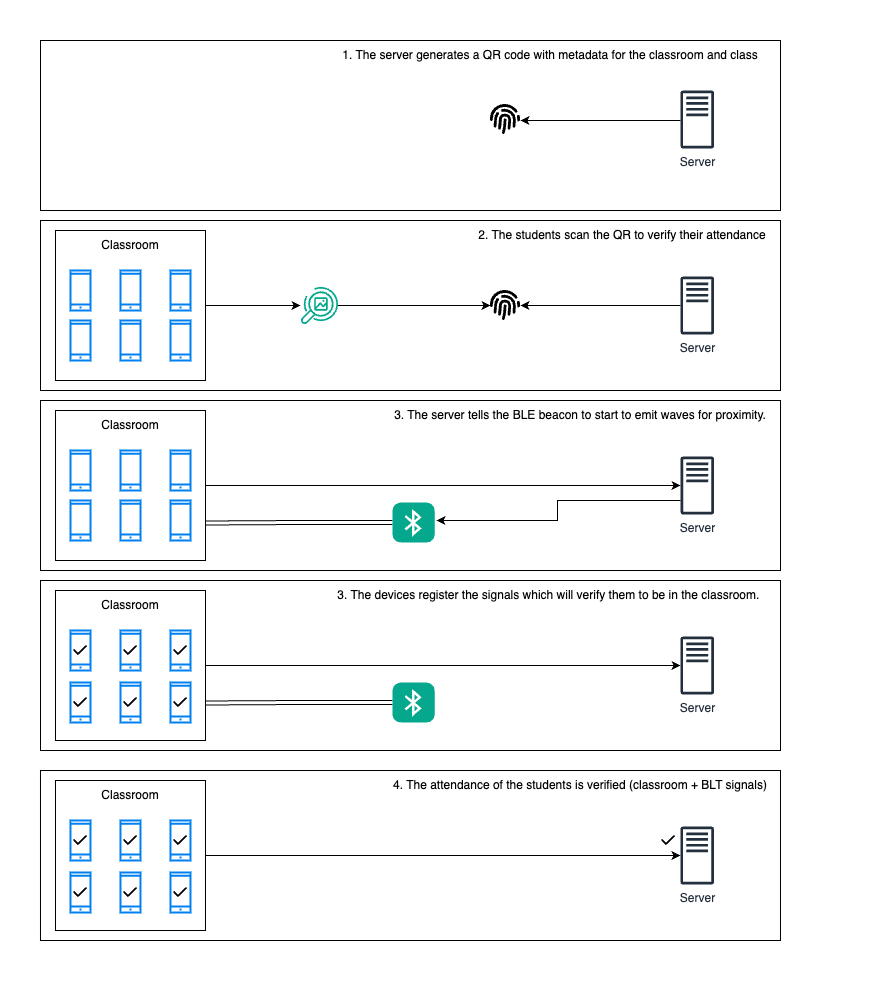

The diagram above was exported from draw.io. Its source (the exported page's mxGraphModel, read from the mxfile embedded in the PNG):
<mxGraphModel dx="1266" dy="674" grid="1" gridSize="10" guides="1" tooltips="1" connect="1" arrows="1" fold="1" page="1" pageScale="1" pageWidth="827" pageHeight="1169" math="0" shadow="0">
  <root>
    <mxCell id="0" />
    <mxCell id="1" parent="0" />
    <mxCell id="ccnurwAcSxG9sGl1aikI-37" value="" style="rounded=0;whiteSpace=wrap;html=1;" vertex="1" parent="1">
      <mxGeometry x="40.01" y="380" width="740" height="170" as="geometry" />
    </mxCell>
    <mxCell id="ccnurwAcSxG9sGl1aikI-53" style="edgeStyle=orthogonalEdgeStyle;rounded=0;orthogonalLoop=1;jettySize=auto;html=1;" edge="1" parent="1" source="ccnurwAcSxG9sGl1aikI-39" target="ccnurwAcSxG9sGl1aikI-41">
      <mxGeometry relative="1" as="geometry" />
    </mxCell>
    <mxCell id="ccnurwAcSxG9sGl1aikI-39" value="" style="rounded=0;whiteSpace=wrap;html=1;" vertex="1" parent="1">
      <mxGeometry x="55.01" y="390" width="150" height="150" as="geometry" />
    </mxCell>
    <mxCell id="ccnurwAcSxG9sGl1aikI-41" value="Server" style="sketch=0;outlineConnect=0;fontColor=#232F3E;gradientColor=none;fillColor=#232F3D;strokeColor=none;dashed=0;verticalLabelPosition=bottom;verticalAlign=top;align=center;html=1;fontSize=12;fontStyle=0;aspect=fixed;pointerEvents=1;shape=mxgraph.aws4.traditional_server;" vertex="1" parent="1">
      <mxGeometry x="680.01" y="436" width="33.46" height="58" as="geometry" />
    </mxCell>
    <mxCell id="ccnurwAcSxG9sGl1aikI-43" value="" style="html=1;verticalLabelPosition=bottom;align=center;labelBackgroundColor=#ffffff;verticalAlign=top;strokeWidth=2;strokeColor=#0080F0;shadow=0;dashed=0;shape=mxgraph.ios7.icons.smartphone;" vertex="1" parent="1">
      <mxGeometry x="70.01" y="480" width="20" height="40" as="geometry" />
    </mxCell>
    <mxCell id="ccnurwAcSxG9sGl1aikI-44" value="" style="html=1;verticalLabelPosition=bottom;align=center;labelBackgroundColor=#ffffff;verticalAlign=top;strokeWidth=2;strokeColor=#0080F0;shadow=0;dashed=0;shape=mxgraph.ios7.icons.smartphone;" vertex="1" parent="1">
      <mxGeometry x="120.01" y="430" width="20" height="40" as="geometry" />
    </mxCell>
    <mxCell id="ccnurwAcSxG9sGl1aikI-45" value="" style="html=1;verticalLabelPosition=bottom;align=center;labelBackgroundColor=#ffffff;verticalAlign=top;strokeWidth=2;strokeColor=#0080F0;shadow=0;dashed=0;shape=mxgraph.ios7.icons.smartphone;" vertex="1" parent="1">
      <mxGeometry x="120.01" y="480" width="20" height="40" as="geometry" />
    </mxCell>
    <mxCell id="ccnurwAcSxG9sGl1aikI-46" value="" style="html=1;verticalLabelPosition=bottom;align=center;labelBackgroundColor=#ffffff;verticalAlign=top;strokeWidth=2;strokeColor=#0080F0;shadow=0;dashed=0;shape=mxgraph.ios7.icons.smartphone;" vertex="1" parent="1">
      <mxGeometry x="70.01" y="430" width="20" height="40" as="geometry" />
    </mxCell>
    <mxCell id="ccnurwAcSxG9sGl1aikI-47" value="" style="html=1;verticalLabelPosition=bottom;align=center;labelBackgroundColor=#ffffff;verticalAlign=top;strokeWidth=2;strokeColor=#0080F0;shadow=0;dashed=0;shape=mxgraph.ios7.icons.smartphone;" vertex="1" parent="1">
      <mxGeometry x="170.01" y="430" width="20" height="40" as="geometry" />
    </mxCell>
    <mxCell id="ccnurwAcSxG9sGl1aikI-48" value="" style="html=1;verticalLabelPosition=bottom;align=center;labelBackgroundColor=#ffffff;verticalAlign=top;strokeWidth=2;strokeColor=#0080F0;shadow=0;dashed=0;shape=mxgraph.ios7.icons.smartphone;" vertex="1" parent="1">
      <mxGeometry x="170.01" y="480" width="20" height="40" as="geometry" />
    </mxCell>
    <mxCell id="ccnurwAcSxG9sGl1aikI-51" value="Classroom" style="text;html=1;align=center;verticalAlign=middle;whiteSpace=wrap;rounded=0;" vertex="1" parent="1">
      <mxGeometry x="100.01" y="390" width="60" height="30" as="geometry" />
    </mxCell>
    <mxCell id="ccnurwAcSxG9sGl1aikI-28" value="" style="rounded=0;whiteSpace=wrap;html=1;" vertex="1" parent="1">
      <mxGeometry x="40" y="200" width="740" height="170" as="geometry" />
    </mxCell>
    <mxCell id="ccnurwAcSxG9sGl1aikI-34" style="edgeStyle=orthogonalEdgeStyle;rounded=0;orthogonalLoop=1;jettySize=auto;html=1;" edge="1" parent="1" source="ccnurwAcSxG9sGl1aikI-32" target="ccnurwAcSxG9sGl1aikI-9">
      <mxGeometry relative="1" as="geometry" />
    </mxCell>
    <mxCell id="ccnurwAcSxG9sGl1aikI-32" value="" style="rounded=0;whiteSpace=wrap;html=1;" vertex="1" parent="1">
      <mxGeometry x="55" y="210" width="150" height="150" as="geometry" />
    </mxCell>
    <mxCell id="ccnurwAcSxG9sGl1aikI-35" style="edgeStyle=orthogonalEdgeStyle;rounded=0;orthogonalLoop=1;jettySize=auto;html=1;" edge="1" parent="1" source="ccnurwAcSxG9sGl1aikI-30">
      <mxGeometry relative="1" as="geometry">
        <mxPoint x="520" y="285" as="targetPoint" />
      </mxGeometry>
    </mxCell>
    <mxCell id="ccnurwAcSxG9sGl1aikI-30" value="Server" style="sketch=0;outlineConnect=0;fontColor=#232F3E;gradientColor=none;fillColor=#232F3D;strokeColor=none;dashed=0;verticalLabelPosition=bottom;verticalAlign=top;align=center;html=1;fontSize=12;fontStyle=0;aspect=fixed;pointerEvents=1;shape=mxgraph.aws4.traditional_server;" vertex="1" parent="1">
      <mxGeometry x="680" y="256" width="33.46" height="58" as="geometry" />
    </mxCell>
    <mxCell id="ccnurwAcSxG9sGl1aikI-31" value="" style="editableCssRules=path;shape=image;aspect=fixed;image=data:image/svg+xml,(base64 omitted: 3020 chars);connectable=0;movable=1;verticalLabelPosition=bottom;resizable=1;rotatable=0;cloneable=0;deletable=1;recursiveResize=0;imageBackground=none;verticalAlign=top;" vertex="1" parent="1">
      <mxGeometry x="490" y="270" width="30" height="30" as="geometry" />
    </mxCell>
    <mxCell id="ccnurwAcSxG9sGl1aikI-23" value="" style="rounded=0;whiteSpace=wrap;html=1;" vertex="1" parent="1">
      <mxGeometry x="40" y="20" width="740" height="170" as="geometry" />
    </mxCell>
    <mxCell id="Sbk16xozIU5b-qn2JHR8-1" value="" style="html=1;verticalLabelPosition=bottom;align=center;labelBackgroundColor=#ffffff;verticalAlign=top;strokeWidth=2;strokeColor=#0080F0;shadow=0;dashed=0;shape=mxgraph.ios7.icons.smartphone;" parent="1" vertex="1">
      <mxGeometry x="70" y="300" width="20" height="40" as="geometry" />
    </mxCell>
    <mxCell id="Sbk16xozIU5b-qn2JHR8-2" value="" style="html=1;verticalLabelPosition=bottom;align=center;labelBackgroundColor=#ffffff;verticalAlign=top;strokeWidth=2;strokeColor=#0080F0;shadow=0;dashed=0;shape=mxgraph.ios7.icons.smartphone;" parent="1" vertex="1">
      <mxGeometry x="120" y="250" width="20" height="40" as="geometry" />
    </mxCell>
    <mxCell id="Sbk16xozIU5b-qn2JHR8-3" value="" style="html=1;verticalLabelPosition=bottom;align=center;labelBackgroundColor=#ffffff;verticalAlign=top;strokeWidth=2;strokeColor=#0080F0;shadow=0;dashed=0;shape=mxgraph.ios7.icons.smartphone;" parent="1" vertex="1">
      <mxGeometry x="120" y="300" width="20" height="40" as="geometry" />
    </mxCell>
    <mxCell id="Sbk16xozIU5b-qn2JHR8-4" value="" style="html=1;verticalLabelPosition=bottom;align=center;labelBackgroundColor=#ffffff;verticalAlign=top;strokeWidth=2;strokeColor=#0080F0;shadow=0;dashed=0;shape=mxgraph.ios7.icons.smartphone;" parent="1" vertex="1">
      <mxGeometry x="70" y="250" width="20" height="40" as="geometry" />
    </mxCell>
    <mxCell id="Sbk16xozIU5b-qn2JHR8-5" value="" style="html=1;verticalLabelPosition=bottom;align=center;labelBackgroundColor=#ffffff;verticalAlign=top;strokeWidth=2;strokeColor=#0080F0;shadow=0;dashed=0;shape=mxgraph.ios7.icons.smartphone;" parent="1" vertex="1">
      <mxGeometry x="170" y="250" width="20" height="40" as="geometry" />
    </mxCell>
    <mxCell id="Sbk16xozIU5b-qn2JHR8-6" value="" style="html=1;verticalLabelPosition=bottom;align=center;labelBackgroundColor=#ffffff;verticalAlign=top;strokeWidth=2;strokeColor=#0080F0;shadow=0;dashed=0;shape=mxgraph.ios7.icons.smartphone;" parent="1" vertex="1">
      <mxGeometry x="170" y="300" width="20" height="40" as="geometry" />
    </mxCell>
    <mxCell id="ccnurwAcSxG9sGl1aikI-19" style="edgeStyle=orthogonalEdgeStyle;rounded=0;orthogonalLoop=1;jettySize=auto;html=1;" edge="1" parent="1" source="Sbk16xozIU5b-qn2JHR8-11">
      <mxGeometry relative="1" as="geometry">
        <mxPoint x="520" y="100" as="targetPoint" />
        <Array as="points">
          <mxPoint x="550" y="100" />
          <mxPoint x="550" y="100" />
        </Array>
      </mxGeometry>
    </mxCell>
    <mxCell id="Sbk16xozIU5b-qn2JHR8-11" value="Server" style="sketch=0;outlineConnect=0;fontColor=#232F3E;gradientColor=none;fillColor=#232F3D;strokeColor=none;dashed=0;verticalLabelPosition=bottom;verticalAlign=top;align=center;html=1;fontSize=12;fontStyle=0;aspect=fixed;pointerEvents=1;shape=mxgraph.aws4.traditional_server;" parent="1" vertex="1">
      <mxGeometry x="680" y="70" width="33.46" height="58" as="geometry" />
    </mxCell>
    <mxCell id="ccnurwAcSxG9sGl1aikI-56" style="edgeStyle=orthogonalEdgeStyle;rounded=0;orthogonalLoop=1;jettySize=auto;html=1;entryX=1;entryY=0.75;entryDx=0;entryDy=0;shape=link;" edge="1" parent="1" source="ccnurwAcSxG9sGl1aikI-2" target="ccnurwAcSxG9sGl1aikI-39">
      <mxGeometry relative="1" as="geometry" />
    </mxCell>
    <mxCell id="ccnurwAcSxG9sGl1aikI-2" value="" style="html=1;strokeWidth=1;shadow=0;dashed=0;shape=mxgraph.ios7.misc.bluetooth;fillColor=#05a88d;strokeColor=none;buttonText=;strokeColor2=#222222;fontColor=#222222;fontSize=8;verticalLabelPosition=bottom;verticalAlign=top;align=center;sketch=0;" vertex="1" parent="1">
      <mxGeometry x="392" y="482" width="42.19" height="40" as="geometry" />
    </mxCell>
    <mxCell id="ccnurwAcSxG9sGl1aikI-36" style="edgeStyle=orthogonalEdgeStyle;rounded=0;orthogonalLoop=1;jettySize=auto;html=1;" edge="1" parent="1" source="ccnurwAcSxG9sGl1aikI-9">
      <mxGeometry relative="1" as="geometry">
        <mxPoint x="490" y="285" as="targetPoint" />
      </mxGeometry>
    </mxCell>
    <mxCell id="ccnurwAcSxG9sGl1aikI-9" value="" style="sketch=0;outlineConnect=0;fontColor=#232F3E;gradientColor=none;fillColor=#01A88D;strokeColor=none;dashed=0;verticalLabelPosition=bottom;verticalAlign=top;align=center;html=1;fontSize=12;fontStyle=0;aspect=fixed;pointerEvents=1;shape=mxgraph.aws4.rekognition_image;" vertex="1" parent="1">
      <mxGeometry x="300" y="266" width="37.52" height="38" as="geometry" />
    </mxCell>
    <mxCell id="ccnurwAcSxG9sGl1aikI-18" value="" style="editableCssRules=path;shape=image;aspect=fixed;image=data:image/svg+xml,(base64 omitted: 3020 chars);connectable=0;movable=1;verticalLabelPosition=bottom;resizable=1;rotatable=0;cloneable=0;deletable=1;recursiveResize=0;imageBackground=none;verticalAlign=top;" vertex="1" parent="1">
      <mxGeometry x="490" y="84" width="30" height="30" as="geometry" />
    </mxCell>
    <mxCell id="ccnurwAcSxG9sGl1aikI-33" value="Classroom" style="text;html=1;align=center;verticalAlign=middle;whiteSpace=wrap;rounded=0;" vertex="1" parent="1">
      <mxGeometry x="100" y="210" width="60" height="30" as="geometry" />
    </mxCell>
    <mxCell id="ccnurwAcSxG9sGl1aikI-54" value="1. The server generates a QR code with metadata for the classroom and class" style="text;html=1;align=center;verticalAlign=middle;whiteSpace=wrap;rounded=0;" vertex="1" parent="1">
      <mxGeometry x="320" y="20" width="459.99" height="30" as="geometry" />
    </mxCell>
    <mxCell id="ccnurwAcSxG9sGl1aikI-55" value="2. The students scan the QR to verify their attendance" style="text;html=1;align=center;verticalAlign=middle;whiteSpace=wrap;rounded=0;" vertex="1" parent="1">
      <mxGeometry x="391.99" y="200" width="459.99" height="30" as="geometry" />
    </mxCell>
    <mxCell id="ccnurwAcSxG9sGl1aikI-57" value="3. The server tells the BLE beacon to start to emit waves for proximity." style="text;html=1;align=center;verticalAlign=middle;whiteSpace=wrap;rounded=0;" vertex="1" parent="1">
      <mxGeometry x="350" y="380" width="459.99" height="30" as="geometry" />
    </mxCell>
    <mxCell id="ccnurwAcSxG9sGl1aikI-58" style="edgeStyle=orthogonalEdgeStyle;rounded=0;orthogonalLoop=1;jettySize=auto;html=1;entryX=1.043;entryY=0.45;entryDx=0;entryDy=0;entryPerimeter=0;" edge="1" parent="1" source="ccnurwAcSxG9sGl1aikI-41" target="ccnurwAcSxG9sGl1aikI-2">
      <mxGeometry relative="1" as="geometry">
        <Array as="points">
          <mxPoint x="557" y="480" />
          <mxPoint x="557" y="500" />
        </Array>
      </mxGeometry>
    </mxCell>
    <mxCell id="ccnurwAcSxG9sGl1aikI-59" value="" style="rounded=0;whiteSpace=wrap;html=1;" vertex="1" parent="1">
      <mxGeometry x="40" y="560" width="740" height="170" as="geometry" />
    </mxCell>
    <mxCell id="ccnurwAcSxG9sGl1aikI-60" style="edgeStyle=orthogonalEdgeStyle;rounded=0;orthogonalLoop=1;jettySize=auto;html=1;" edge="1" parent="1" source="ccnurwAcSxG9sGl1aikI-61" target="ccnurwAcSxG9sGl1aikI-62">
      <mxGeometry relative="1" as="geometry" />
    </mxCell>
    <mxCell id="ccnurwAcSxG9sGl1aikI-61" value="" style="rounded=0;whiteSpace=wrap;html=1;" vertex="1" parent="1">
      <mxGeometry x="54.99999999999999" y="570" width="150" height="150" as="geometry" />
    </mxCell>
    <mxCell id="ccnurwAcSxG9sGl1aikI-62" value="Server" style="sketch=0;outlineConnect=0;fontColor=#232F3E;gradientColor=none;fillColor=#232F3D;strokeColor=none;dashed=0;verticalLabelPosition=bottom;verticalAlign=top;align=center;html=1;fontSize=12;fontStyle=0;aspect=fixed;pointerEvents=1;shape=mxgraph.aws4.traditional_server;" vertex="1" parent="1">
      <mxGeometry x="680" y="616" width="33.46" height="58" as="geometry" />
    </mxCell>
    <mxCell id="ccnurwAcSxG9sGl1aikI-66" value="" style="html=1;verticalLabelPosition=bottom;align=center;labelBackgroundColor=#ffffff;verticalAlign=top;strokeWidth=2;strokeColor=#0080F0;shadow=0;dashed=0;shape=mxgraph.ios7.icons.smartphone;" vertex="1" parent="1">
      <mxGeometry x="70" y="610" width="20" height="40" as="geometry" />
    </mxCell>
    <mxCell id="ccnurwAcSxG9sGl1aikI-69" value="Classroom" style="text;html=1;align=center;verticalAlign=middle;whiteSpace=wrap;rounded=0;" vertex="1" parent="1">
      <mxGeometry x="100" y="570" width="60" height="30" as="geometry" />
    </mxCell>
    <mxCell id="ccnurwAcSxG9sGl1aikI-70" style="edgeStyle=orthogonalEdgeStyle;rounded=0;orthogonalLoop=1;jettySize=auto;html=1;entryX=1;entryY=0.75;entryDx=0;entryDy=0;shape=link;" edge="1" parent="1" source="ccnurwAcSxG9sGl1aikI-71" target="ccnurwAcSxG9sGl1aikI-61">
      <mxGeometry relative="1" as="geometry" />
    </mxCell>
    <mxCell id="ccnurwAcSxG9sGl1aikI-71" value="" style="html=1;strokeWidth=1;shadow=0;dashed=0;shape=mxgraph.ios7.misc.bluetooth;fillColor=#05a88d;strokeColor=none;buttonText=;strokeColor2=#222222;fontColor=#222222;fontSize=8;verticalLabelPosition=bottom;verticalAlign=top;align=center;sketch=0;" vertex="1" parent="1">
      <mxGeometry x="391.99" y="662" width="42.19" height="40" as="geometry" />
    </mxCell>
    <mxCell id="ccnurwAcSxG9sGl1aikI-72" value="3. The devices register the signals which will verify them to be in the classroom.&amp;nbsp;" style="text;html=1;align=center;verticalAlign=middle;whiteSpace=wrap;rounded=0;" vertex="1" parent="1">
      <mxGeometry x="320.02" y="560" width="459.99" height="30" as="geometry" />
    </mxCell>
    <mxCell id="ccnurwAcSxG9sGl1aikI-74" value="" style="editableCssRules=path;shape=image;aspect=fixed;image=data:image/svg+xml,(base64 omitted: 788 chars);connectable=0;movable=1;verticalLabelPosition=bottom;resizable=1;rotatable=0;cloneable=0;deletable=1;recursiveResize=0;imageBackground=none;verticalAlign=top;" vertex="1" parent="1">
      <mxGeometry x="72" y="622" width="16" height="16" as="geometry" />
    </mxCell>
    <mxCell id="ccnurwAcSxG9sGl1aikI-77" value="" style="html=1;verticalLabelPosition=bottom;align=center;labelBackgroundColor=#ffffff;verticalAlign=top;strokeWidth=2;strokeColor=#0080F0;shadow=0;dashed=0;shape=mxgraph.ios7.icons.smartphone;" vertex="1" parent="1">
      <mxGeometry x="120" y="610" width="20" height="40" as="geometry" />
    </mxCell>
    <mxCell id="ccnurwAcSxG9sGl1aikI-78" value="" style="editableCssRules=path;shape=image;aspect=fixed;image=data:image/svg+xml,(base64 omitted: 788 chars);connectable=0;movable=1;verticalLabelPosition=bottom;resizable=1;rotatable=0;cloneable=0;deletable=1;recursiveResize=0;imageBackground=none;verticalAlign=top;" vertex="1" parent="1">
      <mxGeometry x="122" y="622" width="16" height="16" as="geometry" />
    </mxCell>
    <mxCell id="ccnurwAcSxG9sGl1aikI-79" value="" style="html=1;verticalLabelPosition=bottom;align=center;labelBackgroundColor=#ffffff;verticalAlign=top;strokeWidth=2;strokeColor=#0080F0;shadow=0;dashed=0;shape=mxgraph.ios7.icons.smartphone;" vertex="1" parent="1">
      <mxGeometry x="170" y="610" width="20" height="40" as="geometry" />
    </mxCell>
    <mxCell id="ccnurwAcSxG9sGl1aikI-80" value="" style="editableCssRules=path;shape=image;aspect=fixed;image=data:image/svg+xml,(base64 omitted: 788 chars);connectable=0;movable=1;verticalLabelPosition=bottom;resizable=1;rotatable=0;cloneable=0;deletable=1;recursiveResize=0;imageBackground=none;verticalAlign=top;" vertex="1" parent="1">
      <mxGeometry x="172" y="622" width="16" height="16" as="geometry" />
    </mxCell>
    <mxCell id="ccnurwAcSxG9sGl1aikI-81" value="" style="html=1;verticalLabelPosition=bottom;align=center;labelBackgroundColor=#ffffff;verticalAlign=top;strokeWidth=2;strokeColor=#0080F0;shadow=0;dashed=0;shape=mxgraph.ios7.icons.smartphone;" vertex="1" parent="1">
      <mxGeometry x="70" y="662" width="20" height="40" as="geometry" />
    </mxCell>
    <mxCell id="ccnurwAcSxG9sGl1aikI-82" value="" style="editableCssRules=path;shape=image;aspect=fixed;image=data:image/svg+xml,(base64 omitted: 788 chars);connectable=0;movable=1;verticalLabelPosition=bottom;resizable=1;rotatable=0;cloneable=0;deletable=1;recursiveResize=0;imageBackground=none;verticalAlign=top;" vertex="1" parent="1">
      <mxGeometry x="72" y="674" width="16" height="16" as="geometry" />
    </mxCell>
    <mxCell id="ccnurwAcSxG9sGl1aikI-85" value="" style="html=1;verticalLabelPosition=bottom;align=center;labelBackgroundColor=#ffffff;verticalAlign=top;strokeWidth=2;strokeColor=#0080F0;shadow=0;dashed=0;shape=mxgraph.ios7.icons.smartphone;" vertex="1" parent="1">
      <mxGeometry x="120" y="662" width="20" height="40" as="geometry" />
    </mxCell>
    <mxCell id="ccnurwAcSxG9sGl1aikI-86" value="" style="editableCssRules=path;shape=image;aspect=fixed;image=data:image/svg+xml,(base64 omitted: 788 chars);connectable=0;movable=1;verticalLabelPosition=bottom;resizable=1;rotatable=0;cloneable=0;deletable=1;recursiveResize=0;imageBackground=none;verticalAlign=top;" vertex="1" parent="1">
      <mxGeometry x="122" y="674" width="16" height="16" as="geometry" />
    </mxCell>
    <mxCell id="ccnurwAcSxG9sGl1aikI-87" value="" style="html=1;verticalLabelPosition=bottom;align=center;labelBackgroundColor=#ffffff;verticalAlign=top;strokeWidth=2;strokeColor=#0080F0;shadow=0;dashed=0;shape=mxgraph.ios7.icons.smartphone;" vertex="1" parent="1">
      <mxGeometry x="170" y="662" width="20" height="40" as="geometry" />
    </mxCell>
    <mxCell id="ccnurwAcSxG9sGl1aikI-88" value="" style="editableCssRules=path;shape=image;aspect=fixed;image=data:image/svg+xml,(base64 omitted: 788 chars);connectable=0;movable=1;verticalLabelPosition=bottom;resizable=1;rotatable=0;cloneable=0;deletable=1;recursiveResize=0;imageBackground=none;verticalAlign=top;" vertex="1" parent="1">
      <mxGeometry x="172" y="674" width="16" height="16" as="geometry" />
    </mxCell>
    <mxCell id="ccnurwAcSxG9sGl1aikI-89" value="" style="rounded=0;whiteSpace=wrap;html=1;" vertex="1" parent="1">
      <mxGeometry x="39.980000000000004" y="750" width="740" height="170" as="geometry" />
    </mxCell>
    <mxCell id="ccnurwAcSxG9sGl1aikI-90" style="edgeStyle=orthogonalEdgeStyle;rounded=0;orthogonalLoop=1;jettySize=auto;html=1;" edge="1" parent="1" source="ccnurwAcSxG9sGl1aikI-91" target="ccnurwAcSxG9sGl1aikI-92">
      <mxGeometry relative="1" as="geometry" />
    </mxCell>
    <mxCell id="ccnurwAcSxG9sGl1aikI-91" value="" style="rounded=0;whiteSpace=wrap;html=1;" vertex="1" parent="1">
      <mxGeometry x="54.980000000000004" y="760" width="150" height="150" as="geometry" />
    </mxCell>
    <mxCell id="ccnurwAcSxG9sGl1aikI-92" value="Server" style="sketch=0;outlineConnect=0;fontColor=#232F3E;gradientColor=none;fillColor=#232F3D;strokeColor=none;dashed=0;verticalLabelPosition=bottom;verticalAlign=top;align=center;html=1;fontSize=12;fontStyle=0;aspect=fixed;pointerEvents=1;shape=mxgraph.aws4.traditional_server;" vertex="1" parent="1">
      <mxGeometry x="679.98" y="806" width="33.46" height="58" as="geometry" />
    </mxCell>
    <mxCell id="ccnurwAcSxG9sGl1aikI-93" value="" style="html=1;verticalLabelPosition=bottom;align=center;labelBackgroundColor=#ffffff;verticalAlign=top;strokeWidth=2;strokeColor=#0080F0;shadow=0;dashed=0;shape=mxgraph.ios7.icons.smartphone;" vertex="1" parent="1">
      <mxGeometry x="69.98" y="800" width="20" height="40" as="geometry" />
    </mxCell>
    <mxCell id="ccnurwAcSxG9sGl1aikI-94" value="Classroom" style="text;html=1;align=center;verticalAlign=middle;whiteSpace=wrap;rounded=0;" vertex="1" parent="1">
      <mxGeometry x="99.98" y="760" width="60" height="30" as="geometry" />
    </mxCell>
    <mxCell id="ccnurwAcSxG9sGl1aikI-97" value="4. The attendance of the students is verified (classroom + BLT signals)" style="text;html=1;align=center;verticalAlign=middle;whiteSpace=wrap;rounded=0;" vertex="1" parent="1">
      <mxGeometry x="350" y="750" width="459.99" height="30" as="geometry" />
    </mxCell>
    <mxCell id="ccnurwAcSxG9sGl1aikI-98" value="" style="editableCssRules=path;shape=image;aspect=fixed;image=data:image/svg+xml,(base64 omitted: 788 chars);connectable=0;movable=1;verticalLabelPosition=bottom;resizable=1;rotatable=0;cloneable=0;deletable=1;recursiveResize=0;imageBackground=none;verticalAlign=top;" vertex="1" parent="1">
      <mxGeometry x="71.98" y="812" width="16" height="16" as="geometry" />
    </mxCell>
    <mxCell id="ccnurwAcSxG9sGl1aikI-99" value="" style="html=1;verticalLabelPosition=bottom;align=center;labelBackgroundColor=#ffffff;verticalAlign=top;strokeWidth=2;strokeColor=#0080F0;shadow=0;dashed=0;shape=mxgraph.ios7.icons.smartphone;" vertex="1" parent="1">
      <mxGeometry x="119.98" y="800" width="20" height="40" as="geometry" />
    </mxCell>
    <mxCell id="ccnurwAcSxG9sGl1aikI-100" value="" style="editableCssRules=path;shape=image;aspect=fixed;image=data:image/svg+xml,(base64 omitted: 788 chars);connectable=0;movable=1;verticalLabelPosition=bottom;resizable=1;rotatable=0;cloneable=0;deletable=1;recursiveResize=0;imageBackground=none;verticalAlign=top;" vertex="1" parent="1">
      <mxGeometry x="121.98" y="812" width="16" height="16" as="geometry" />
    </mxCell>
    <mxCell id="ccnurwAcSxG9sGl1aikI-101" value="" style="html=1;verticalLabelPosition=bottom;align=center;labelBackgroundColor=#ffffff;verticalAlign=top;strokeWidth=2;strokeColor=#0080F0;shadow=0;dashed=0;shape=mxgraph.ios7.icons.smartphone;" vertex="1" parent="1">
      <mxGeometry x="169.98" y="800" width="20" height="40" as="geometry" />
    </mxCell>
    <mxCell id="ccnurwAcSxG9sGl1aikI-102" value="" style="editableCssRules=path;shape=image;aspect=fixed;image=data:image/svg+xml,(base64 omitted: 788 chars);connectable=0;movable=1;verticalLabelPosition=bottom;resizable=1;rotatable=0;cloneable=0;deletable=1;recursiveResize=0;imageBackground=none;verticalAlign=top;" vertex="1" parent="1">
      <mxGeometry x="171.98" y="812" width="16" height="16" as="geometry" />
    </mxCell>
    <mxCell id="ccnurwAcSxG9sGl1aikI-103" value="" style="html=1;verticalLabelPosition=bottom;align=center;labelBackgroundColor=#ffffff;verticalAlign=top;strokeWidth=2;strokeColor=#0080F0;shadow=0;dashed=0;shape=mxgraph.ios7.icons.smartphone;" vertex="1" parent="1">
      <mxGeometry x="69.98" y="852" width="20" height="40" as="geometry" />
    </mxCell>
    <mxCell id="ccnurwAcSxG9sGl1aikI-104" value="" style="editableCssRules=path;shape=image;aspect=fixed;image=data:image/svg+xml,(base64 omitted: 788 chars);connectable=0;movable=1;verticalLabelPosition=bottom;resizable=1;rotatable=0;cloneable=0;deletable=1;recursiveResize=0;imageBackground=none;verticalAlign=top;" vertex="1" parent="1">
      <mxGeometry x="71.98" y="864" width="16" height="16" as="geometry" />
    </mxCell>
    <mxCell id="ccnurwAcSxG9sGl1aikI-105" value="" style="html=1;verticalLabelPosition=bottom;align=center;labelBackgroundColor=#ffffff;verticalAlign=top;strokeWidth=2;strokeColor=#0080F0;shadow=0;dashed=0;shape=mxgraph.ios7.icons.smartphone;" vertex="1" parent="1">
      <mxGeometry x="119.98" y="852" width="20" height="40" as="geometry" />
    </mxCell>
    <mxCell id="ccnurwAcSxG9sGl1aikI-106" value="" style="editableCssRules=path;shape=image;aspect=fixed;image=data:image/svg+xml,(base64 omitted: 788 chars);connectable=0;movable=1;verticalLabelPosition=bottom;resizable=1;rotatable=0;cloneable=0;deletable=1;recursiveResize=0;imageBackground=none;verticalAlign=top;" vertex="1" parent="1">
      <mxGeometry x="121.98" y="864" width="16" height="16" as="geometry" />
    </mxCell>
    <mxCell id="ccnurwAcSxG9sGl1aikI-107" value="" style="html=1;verticalLabelPosition=bottom;align=center;labelBackgroundColor=#ffffff;verticalAlign=top;strokeWidth=2;strokeColor=#0080F0;shadow=0;dashed=0;shape=mxgraph.ios7.icons.smartphone;" vertex="1" parent="1">
      <mxGeometry x="169.98" y="852" width="20" height="40" as="geometry" />
    </mxCell>
    <mxCell id="ccnurwAcSxG9sGl1aikI-108" value="" style="editableCssRules=path;shape=image;aspect=fixed;image=data:image/svg+xml,(base64 omitted: 788 chars);connectable=0;movable=1;verticalLabelPosition=bottom;resizable=1;rotatable=0;cloneable=0;deletable=1;recursiveResize=0;imageBackground=none;verticalAlign=top;" vertex="1" parent="1">
      <mxGeometry x="171.98" y="864" width="16" height="16" as="geometry" />
    </mxCell>
    <mxCell id="ccnurwAcSxG9sGl1aikI-109" value="" style="editableCssRules=path;shape=image;aspect=fixed;image=data:image/svg+xml,(base64 omitted: 788 chars);connectable=0;movable=1;verticalLabelPosition=bottom;resizable=1;rotatable=0;cloneable=0;deletable=1;recursiveResize=0;imageBackground=none;verticalAlign=top;" vertex="1" parent="1">
      <mxGeometry x="660" y="812" width="16" height="16" as="geometry" />
    </mxCell>
  </root>
</mxGraphModel>